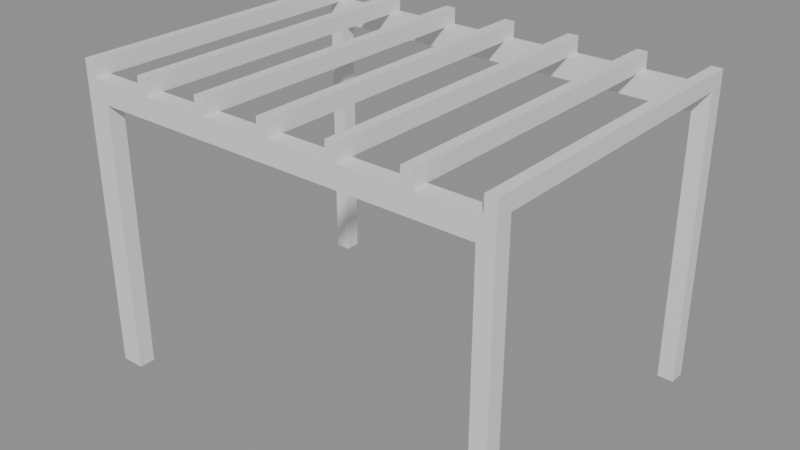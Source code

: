# Source: e2162_after.blend  (saved by Blender 5.2.44; exported with 4.5.12 LTS)
import bpy
from mathutils import Matrix  # noqa: F401  (used for matrix-valued properties, if any)

bpy.ops.wm.read_factory_settings(use_empty=True)
scene = bpy.context.scene
scene.name = 'Scene'

# ---- materials (node trees are filled in below, after node groups)
mat_madera_roble = bpy.data.materials.new('Madera_Roble')

# ---- material node trees
mat_madera_roble.use_nodes = True; mat_madera_roble.node_tree.nodes.clear()
_N = mat_madera_roble.node_tree.nodes; _L = mat_madera_roble.node_tree.links
n0 = _N.new('ShaderNodeBsdfPrincipled'); n0.name = 'Principled BSDF'; n0.location = (-200, 100)
n0.inputs[3].default_value = 1.45
n0.inputs[10].default_value = 0.005
n1 = _N.new('ShaderNodeOutputMaterial'); n1.name = 'Material Output'; n1.location = (200, 100)
_L.new(n0.outputs[0], n1.inputs[0])
n1.is_active_output = True

# ---- meshes
me_poste_01_cuerpo_mesh = bpy.data.meshes.new('Poste_01_Cuerpo_mesh')
me_poste_01_cuerpo_mesh.from_pydata([(0.0, 0.0, 0.0), (0.22, 0.0, 0.0), (0.22, 0.15, 0.0), (0.0, 0.15, 0.0), (0.0, 0.0, 2.5), (0.22, 0.0, 2.5), (0.22, 0.15, 2.5), (0.0, 0.15, 2.5)], [], [(0, 1, 2, 3), (4, 5, 6, 7), (0, 1, 5, 4), (1, 2, 6, 5), (2, 3, 7, 6), (3, 0, 4, 7)])
me_poste_01_cuerpo_mesh.materials.append(mat_madera_roble)
me_poste_01_cuerpo_mesh.update()
me_poste_02_cuerpo_mesh = bpy.data.meshes.new('Poste_02_Cuerpo_mesh')
me_poste_02_cuerpo_mesh.from_pydata([(0.0, 0.0, 0.0), (0.15, 0.0, 0.0), (0.15, 0.15, 0.0), (0.0, 0.15, 0.0), (0.0, 0.0, 2.5), (0.15, 0.0, 2.5), (0.15, 0.15, 2.5), (0.0, 0.15, 2.5)], [], [(0, 1, 2, 3), (4, 5, 6, 7), (0, 1, 5, 4), (1, 2, 6, 5), (2, 3, 7, 6), (3, 0, 4, 7)])
me_poste_02_cuerpo_mesh.materials.append(mat_madera_roble)
me_poste_02_cuerpo_mesh.update()
me_poste_03_cuerpo_mesh = bpy.data.meshes.new('Poste_03_Cuerpo_mesh')
me_poste_03_cuerpo_mesh.from_pydata([(0.0, 0.0, 0.0), (0.15, 0.0, 0.0), (0.15, 0.15, 0.0), (0.0, 0.15, 0.0), (0.0, 0.0, 2.5), (0.15, 0.0, 2.5), (0.15, 0.15, 2.5), (0.0, 0.15, 2.5)], [], [(0, 1, 2, 3), (4, 5, 6, 7), (0, 1, 5, 4), (1, 2, 6, 5), (2, 3, 7, 6), (3, 0, 4, 7)])
me_poste_03_cuerpo_mesh.materials.append(mat_madera_roble)
me_poste_03_cuerpo_mesh.update()
me_poste_04_cuerpo_mesh = bpy.data.meshes.new('Poste_04_Cuerpo_mesh')
me_poste_04_cuerpo_mesh.from_pydata([(0.0, 0.0, 0.0), (0.15, 0.0, 0.0), (0.15, 0.15, 0.0), (0.0, 0.15, 0.0), (0.0, 0.0, 2.5), (0.15, 0.0, 2.5), (0.15, 0.15, 2.5), (0.0, 0.15, 2.5)], [], [(0, 1, 2, 3), (4, 5, 6, 7), (0, 1, 5, 4), (1, 2, 6, 5), (2, 3, 7, 6), (3, 0, 4, 7)])
me_poste_04_cuerpo_mesh.materials.append(mat_madera_roble)
me_poste_04_cuerpo_mesh.update()
me_viga_principal_1_mesh = bpy.data.meshes.new('Viga_Principal_1_mesh')
me_viga_principal_1_mesh.from_pydata([(0.0, 0.0, 0.0), (4.0, 0.0, 0.0), (4.0, 0.15, 0.0), (0.0, 0.15, 0.0), (0.0, 0.0, 0.2), (4.0, 0.0, 0.2), (4.0, 0.15, 0.2), (0.0, 0.15, 0.2)], [], [(0, 3, 2, 1), (4, 5, 6, 7), (2, 3, 7, 6), (0, 1, 5, 4), (1, 2, 6, 5), (3, 0, 4, 7)])
me_viga_principal_1_mesh.materials.append(mat_madera_roble)
me_viga_principal_1_mesh.update()
me_viga_principal_2_mesh = bpy.data.meshes.new('Viga_Principal_2_mesh')
me_viga_principal_2_mesh.from_pydata([(0.0, 0.0, 0.0), (4.0, 0.0, 0.0), (4.0, 0.15, 0.0), (0.0, 0.15, 0.0), (0.0, 0.0, 0.2), (4.0, 0.0, 0.2), (4.0, 0.15, 0.2), (0.0, 0.15, 0.2)], [], [(0, 3, 2, 1), (4, 5, 6, 7), (0, 1, 5, 4), (1, 2, 6, 5), (3, 0, 4, 7), (2, 3, 7, 6)])
me_viga_principal_2_mesh.materials.append(mat_madera_roble)
me_viga_principal_2_mesh.update()
me_viga_cruzada_1_mesh = bpy.data.meshes.new('Viga_Cruzada_1_mesh')
me_viga_cruzada_1_mesh.from_pydata([(0.0, 0.0, 0.0), (0.1, 0.0, 0.0), (0.1, 3.0, 0.0), (0.0, 3.0, 0.0), (0.0, 0.0, 0.15), (0.1, 0.0, 0.15), (0.1, 3.0, 0.15), (0.0, 3.0, 0.15)], [], [(0, 3, 2, 1), (4, 5, 6, 7), (0, 1, 5, 4), (1, 2, 6, 5), (3, 0, 4, 7), (2, 3, 7, 6)])
me_viga_cruzada_1_mesh.materials.append(mat_madera_roble)
me_viga_cruzada_1_mesh.update()
me_viga_cruzada_2_mesh = bpy.data.meshes.new('Viga_Cruzada_2_mesh')
me_viga_cruzada_2_mesh.from_pydata([(0.0, 0.0, 0.0), (0.1, 0.0, 0.0), (0.1, 3.0, 0.0), (0.0, 3.0, 0.0), (0.0, 0.0, 0.15), (0.1, 0.0, 0.15), (0.1, 3.0, 0.15), (0.0, 3.0, 0.15)], [], [(0, 3, 2, 1), (4, 5, 6, 7), (1, 2, 6, 5), (3, 0, 4, 7), (2, 3, 7, 6), (0, 1, 5, 4)])
me_viga_cruzada_2_mesh.materials.append(mat_madera_roble)
me_viga_cruzada_2_mesh.update()
me_viga_cruzada_3_mesh = bpy.data.meshes.new('Viga_Cruzada_3_mesh')
me_viga_cruzada_3_mesh.from_pydata([(0.0, 0.0, 0.0), (0.1, 0.0, 0.0), (0.1, 3.0, 0.0), (0.0, 3.0, 0.0), (0.0, 0.0, 0.15), (0.1, 0.0, 0.15), (0.1, 3.0, 0.15), (0.0, 3.0, 0.15)], [], [(0, 3, 2, 1), (4, 5, 6, 7), (1, 2, 6, 5), (3, 0, 4, 7), (2, 3, 7, 6), (0, 1, 5, 4)])
me_viga_cruzada_3_mesh.materials.append(mat_madera_roble)
me_viga_cruzada_3_mesh.update()
me_viga_cruzada_4_mesh = bpy.data.meshes.new('Viga_Cruzada_4_mesh')
me_viga_cruzada_4_mesh.from_pydata([(0.0, 0.0, 0.0), (0.1, 0.0, 0.0), (0.1, 3.0, 0.0), (0.0, 3.0, 0.0), (0.0, 0.0, 0.15), (0.1, 0.0, 0.15), (0.1, 3.0, 0.15), (0.0, 3.0, 0.15)], [], [(0, 3, 2, 1), (4, 5, 6, 7), (1, 2, 6, 5), (3, 0, 4, 7), (2, 3, 7, 6), (0, 1, 5, 4)])
me_viga_cruzada_4_mesh.materials.append(mat_madera_roble)
me_viga_cruzada_4_mesh.update()
me_viga_cruzada_5_mesh = bpy.data.meshes.new('Viga_Cruzada_5_mesh')
me_viga_cruzada_5_mesh.from_pydata([(0.0, 0.0, 0.0), (0.1, 0.0, 0.0), (0.1, 3.0, 0.0), (0.0, 3.0, 0.0), (0.0, 0.0, 0.15), (0.1, 0.0, 0.15), (0.1, 3.0, 0.15), (0.0, 3.0, 0.15)], [], [(0, 3, 2, 1), (4, 5, 6, 7), (3, 0, 4, 7), (2, 3, 7, 6), (0, 1, 5, 4), (1, 2, 6, 5)])
me_viga_cruzada_5_mesh.materials.append(mat_madera_roble)
me_viga_cruzada_5_mesh.update()
me_viga_cruzada_6_mesh = bpy.data.meshes.new('Viga_Cruzada_6_mesh')
me_viga_cruzada_6_mesh.from_pydata([(0.0, 0.0, 0.0), (0.1, 0.0, 0.0), (0.1, 3.0, 0.0), (0.0, 3.0, 0.0), (0.0, 0.0, 0.15), (0.1, 0.0, 0.15), (0.1, 3.0, 0.15), (0.0, 3.0, 0.15)], [], [(0, 3, 2, 1), (4, 5, 6, 7), (2, 3, 7, 6), (0, 1, 5, 4), (1, 2, 6, 5), (3, 0, 4, 7)])
me_viga_cruzada_6_mesh.materials.append(mat_madera_roble)
me_viga_cruzada_6_mesh.update()
me_viga_cruzada_7_mesh = bpy.data.meshes.new('Viga_Cruzada_7_mesh')
me_viga_cruzada_7_mesh.from_pydata([(0.0, 0.0, 0.0), (0.1, 0.0, 0.0), (0.1, 3.0, 0.0), (0.0, 3.0, 0.0), (0.0, 0.0, 0.15), (0.1, 0.0, 0.15), (0.1, 3.0, 0.15), (0.0, 3.0, 0.15)], [], [(0, 3, 2, 1), (4, 5, 6, 7), (2, 3, 7, 6), (0, 1, 5, 4), (1, 2, 6, 5), (3, 0, 4, 7)])
me_viga_cruzada_7_mesh.materials.append(mat_madera_roble)
me_viga_cruzada_7_mesh.update()

# ---- objects
ob_poste_01 = bpy.data.objects.new('Poste_01', None)
ob_poste_01_cuerpo = bpy.data.objects.new('Poste_01_Cuerpo', me_poste_01_cuerpo_mesh)
ob_poste_02 = bpy.data.objects.new('Poste_02', None)
ob_poste_02_cuerpo = bpy.data.objects.new('Poste_02_Cuerpo', me_poste_02_cuerpo_mesh)
ob_poste_03 = bpy.data.objects.new('Poste_03', None)
ob_poste_03_cuerpo = bpy.data.objects.new('Poste_03_Cuerpo', me_poste_03_cuerpo_mesh)
ob_poste_04 = bpy.data.objects.new('Poste_04', None)
ob_poste_04_cuerpo = bpy.data.objects.new('Poste_04_Cuerpo', me_poste_04_cuerpo_mesh)
ob_viga_principal_1_solido = bpy.data.objects.new('Viga_Principal_1_Solido', me_viga_principal_1_mesh)
ob_viga_principal_1 = bpy.data.objects.new('Viga_Principal_1', None)
ob_viga_principal_2_solido = bpy.data.objects.new('Viga_Principal_2_Solido', me_viga_principal_2_mesh)
ob_viga_principal_2 = bpy.data.objects.new('Viga_Principal_2', None)
ob_viga_cruzada_1_solido = bpy.data.objects.new('Viga_Cruzada_1_Solido', me_viga_cruzada_1_mesh)
ob_viga_cruzada_1 = bpy.data.objects.new('Viga_Cruzada_1', None)
ob_viga_cruzada_2_solido = bpy.data.objects.new('Viga_Cruzada_2_Solido', me_viga_cruzada_2_mesh)
ob_viga_cruzada_2 = bpy.data.objects.new('Viga_Cruzada_2', None)
ob_viga_cruzada_3_solido = bpy.data.objects.new('Viga_Cruzada_3_Solido', me_viga_cruzada_3_mesh)
ob_viga_cruzada_3 = bpy.data.objects.new('Viga_Cruzada_3', None)
ob_viga_cruzada_4_solido = bpy.data.objects.new('Viga_Cruzada_4_Solido', me_viga_cruzada_4_mesh)
ob_viga_cruzada_4 = bpy.data.objects.new('Viga_Cruzada_4', None)
ob_viga_cruzada_5_solido = bpy.data.objects.new('Viga_Cruzada_5_Solido', me_viga_cruzada_5_mesh)
ob_viga_cruzada_5 = bpy.data.objects.new('Viga_Cruzada_5', None)
ob_viga_cruzada_6_solido = bpy.data.objects.new('Viga_Cruzada_6_Solido', me_viga_cruzada_6_mesh)
ob_viga_cruzada_6 = bpy.data.objects.new('Viga_Cruzada_6', None)
ob_viga_cruzada_7_solido = bpy.data.objects.new('Viga_Cruzada_7_Solido', me_viga_cruzada_7_mesh)
ob_viga_cruzada_7 = bpy.data.objects.new('Viga_Cruzada_7', None)

# ---- transforms, parenting, visibility, modifiers, constraints
ob_poste_01.location = (0.0, 0.0, 0.0)
ob_poste_01.empty_display_type = 'ARROWS'
ob_poste_01_cuerpo.parent = ob_poste_01
ob_poste_01_cuerpo.location = (0.0, 0.0, 0.0)
ob_poste_02.location = (3.85, 0.0, 0.0)
ob_poste_02.empty_display_type = 'ARROWS'
ob_poste_02_cuerpo.parent = ob_poste_02
ob_poste_02_cuerpo.location = (0.0, 0.0, 0.0)
ob_poste_03.location = (0.0, 2.85, 0.0)
ob_poste_03.empty_display_type = 'ARROWS'
ob_poste_03_cuerpo.parent = ob_poste_03
ob_poste_03_cuerpo.location = (0.0, 0.0, 0.0)
ob_poste_04.location = (3.85, 2.85, 0.0)
ob_poste_04.empty_display_type = 'ARROWS'
ob_poste_04_cuerpo.parent = ob_poste_04
ob_poste_04_cuerpo.location = (0.0, 0.0, 0.0)
ob_viga_principal_1_solido.parent = ob_viga_principal_1
ob_viga_principal_1_solido.location = (0.0, 0.0, 0.0)
ob_viga_principal_1.location = (0.0, 0.0, 2.5)
ob_viga_principal_1.empty_display_type = 'ARROWS'
ob_viga_principal_2_solido.parent = ob_viga_principal_2
ob_viga_principal_2_solido.location = (0.0, 0.0, 0.0)
ob_viga_principal_2.location = (0.0, 2.85, 2.5)
ob_viga_principal_2.empty_display_type = 'ARROWS'
ob_viga_cruzada_1_solido.parent = ob_viga_cruzada_1
ob_viga_cruzada_1_solido.location = (0.0, 0.0, 0.0)
ob_viga_cruzada_1.location = (0.0, 0.0, 2.7)
ob_viga_cruzada_1.empty_display_type = 'ARROWS'
ob_viga_cruzada_2_solido.parent = ob_viga_cruzada_2
ob_viga_cruzada_2_solido.location = (0.0, 0.0, 0.0)
ob_viga_cruzada_2.location = (0.65, 0.0, 2.7)
ob_viga_cruzada_2.empty_display_type = 'ARROWS'
ob_viga_cruzada_3_solido.parent = ob_viga_cruzada_3
ob_viga_cruzada_3_solido.location = (0.0, 0.0, 0.0)
ob_viga_cruzada_3.location = (1.3, 0.0, 2.7)
ob_viga_cruzada_3.empty_display_type = 'ARROWS'
ob_viga_cruzada_4_solido.parent = ob_viga_cruzada_4
ob_viga_cruzada_4_solido.location = (0.0, 0.0, 0.0)
ob_viga_cruzada_4.location = (1.95, 0.0, 2.7)
ob_viga_cruzada_4.empty_display_type = 'ARROWS'
ob_viga_cruzada_5_solido.parent = ob_viga_cruzada_5
ob_viga_cruzada_5_solido.location = (0.0, 0.0, 0.0)
ob_viga_cruzada_5.location = (2.6, 0.0, 2.7)
ob_viga_cruzada_5.empty_display_type = 'ARROWS'
ob_viga_cruzada_6_solido.parent = ob_viga_cruzada_6
ob_viga_cruzada_6_solido.location = (0.0, 0.0, 0.0)
ob_viga_cruzada_6.location = (3.25, 0.0, 2.7)
ob_viga_cruzada_6.empty_display_type = 'ARROWS'
ob_viga_cruzada_7_solido.parent = ob_viga_cruzada_7
ob_viga_cruzada_7_solido.location = (0.0, 0.0, 0.0)
ob_viga_cruzada_7.location = (3.9, 0.0, 2.7)
ob_viga_cruzada_7.empty_display_type = 'ARROWS'

# ---- collection membership
scene.collection.objects.link(ob_poste_01)
scene.collection.objects.link(ob_poste_01_cuerpo)
scene.collection.objects.link(ob_poste_02)
scene.collection.objects.link(ob_poste_02_cuerpo)
scene.collection.objects.link(ob_poste_03)
scene.collection.objects.link(ob_poste_03_cuerpo)
scene.collection.objects.link(ob_poste_04)
scene.collection.objects.link(ob_poste_04_cuerpo)
scene.collection.objects.link(ob_viga_principal_1_solido)
scene.collection.objects.link(ob_viga_principal_1)
scene.collection.objects.link(ob_viga_principal_2_solido)
scene.collection.objects.link(ob_viga_principal_2)
scene.collection.objects.link(ob_viga_cruzada_1_solido)
scene.collection.objects.link(ob_viga_cruzada_1)
scene.collection.objects.link(ob_viga_cruzada_2_solido)
scene.collection.objects.link(ob_viga_cruzada_2)
scene.collection.objects.link(ob_viga_cruzada_3_solido)
scene.collection.objects.link(ob_viga_cruzada_3)
scene.collection.objects.link(ob_viga_cruzada_4_solido)
scene.collection.objects.link(ob_viga_cruzada_4)
scene.collection.objects.link(ob_viga_cruzada_5_solido)
scene.collection.objects.link(ob_viga_cruzada_5)
scene.collection.objects.link(ob_viga_cruzada_6_solido)
scene.collection.objects.link(ob_viga_cruzada_6)
scene.collection.objects.link(ob_viga_cruzada_7_solido)
scene.collection.objects.link(ob_viga_cruzada_7)

# ---- scene / render settings (as saved in the file)
scene.frame_start = 1; scene.frame_end = 250; scene.frame_set(1)
scene.render.engine = 'BLENDER_EEVEE_NEXT'
scene.render.bake_bias = 0.0
scene.render.bake_samples = 0
scene.render.compositor_device = 'GPU'
scene.eevee.use_volume_custom_range = False
scene.eevee.fast_gi_thickness_near = 0.1
scene.eevee.fast_gi_thickness_far = 0.0
scene.eevee.ray_tracing_options.screen_trace_thickness = 0.1
bpy.context.view_layer.update()

# ---- added for rendering (the .blend has no active camera and no usable light): camera, sun + grey world if the file has none
cam_auto = bpy.data.cameras.new('AutoCamera')
cam_auto.lens = 50.0
cam_auto.sensor_width = 36.0
cam_auto.clip_end = 1000.0
ob_auto_camera = bpy.data.objects.new('AutoCamera', cam_auto)
scene.collection.objects.link(ob_auto_camera)
ob_auto_camera.location = (7.32487, -4.88984, 5.68489)
ob_auto_camera.rotation_euler = (1.09748, -7.21219e-08, 0.694738)
scene.camera = ob_auto_camera
light_auto_sun = bpy.data.lights.new('AutoSun', 'SUN')
light_auto_sun.energy = 3.0
light_auto_sun.angle = 0.0523599
ob_auto_sun = bpy.data.objects.new('AutoSun', light_auto_sun)
scene.collection.objects.link(ob_auto_sun)
ob_auto_sun.rotation_euler = (0.872665, 0.174533, 0.523599)
if scene.world is None:
    world_auto = bpy.data.worlds.new('AutoWorld')
    world_auto.color = (0.3, 0.3, 0.3)
    scene.world = world_auto
bpy.context.view_layer.update()
